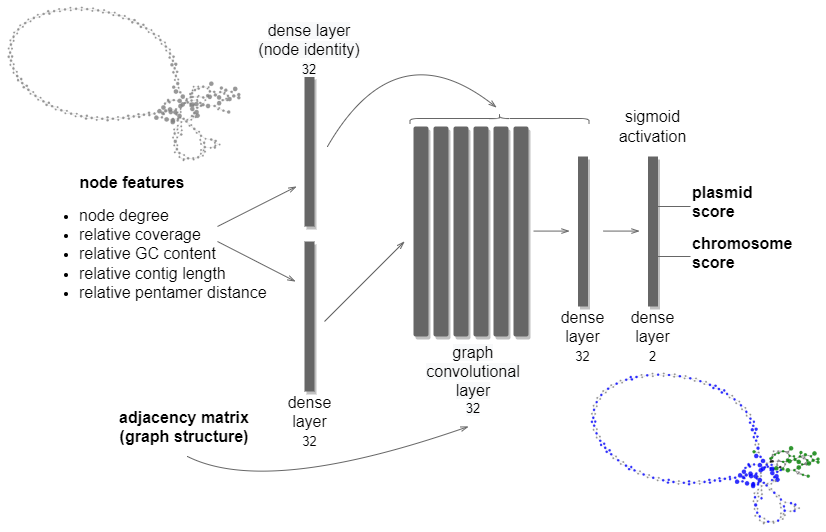

The diagram above was exported from draw.io. Its source (the exported page's mxGraphModel, read from the mxfile embedded in the PNG):
<mxGraphModel dx="1102" dy="857" grid="1" gridSize="10" guides="1" tooltips="1" connect="1" arrows="1" fold="1" page="1" pageScale="1" pageWidth="827" pageHeight="1169" math="0" shadow="0">
  <root>
    <mxCell id="0" />
    <mxCell id="1" parent="0" />
    <mxCell id="u2yEYLsFC3o8PZYQhVqy-1" value="" style="rounded=1;whiteSpace=wrap;html=1;labelBorderColor=none;labelBackgroundColor=none;fillColor=#666666;strokeColor=none;fontSize=16;arcSize=0;shadow=1;" parent="1" vertex="1">
      <mxGeometry x="304" y="355" width="10" height="150" as="geometry" />
    </mxCell>
    <mxCell id="u2yEYLsFC3o8PZYQhVqy-2" value="dense layer&lt;br&gt;&lt;font style=&quot;font-size: 13px&quot;&gt;32&lt;/font&gt;" style="text;html=1;strokeColor=none;fillColor=none;align=center;verticalAlign=middle;whiteSpace=wrap;rounded=0;fontSize=16;" parent="1" vertex="1">
      <mxGeometry x="271.5" y="505" width="75" height="60" as="geometry" />
    </mxCell>
    <mxCell id="u2yEYLsFC3o8PZYQhVqy-3" value="" style="rounded=1;whiteSpace=wrap;html=1;labelBorderColor=none;labelBackgroundColor=none;fillColor=#666666;strokeColor=none;fontSize=16;arcSize=0;shadow=1;" parent="1" vertex="1">
      <mxGeometry x="304" y="190" width="10" height="150" as="geometry" />
    </mxCell>
    <mxCell id="u2yEYLsFC3o8PZYQhVqy-4" value="&lt;span style=&quot;color: rgb(0 , 0 , 0) ; font-family: &amp;#34;helvetica&amp;#34; ; font-size: 16px ; font-style: normal ; font-weight: 400 ; letter-spacing: normal ; text-indent: 0px ; text-transform: none ; word-spacing: 0px ; background-color: rgb(248 , 249 , 250) ; display: inline ; float: none&quot;&gt;dense layer (node identity)&lt;/span&gt;&lt;br style=&quot;color: rgb(0 , 0 , 0) ; font-family: &amp;#34;helvetica&amp;#34; ; font-size: 16px ; font-style: normal ; font-weight: 400 ; letter-spacing: normal ; text-indent: 0px ; text-transform: none ; word-spacing: 0px ; background-color: rgb(248 , 249 , 250)&quot;&gt;&lt;font style=&quot;color: rgb(0 , 0 , 0) ; font-family: &amp;#34;helvetica&amp;#34; ; font-style: normal ; font-weight: 400 ; letter-spacing: normal ; text-indent: 0px ; text-transform: none ; word-spacing: 0px ; background-color: rgb(248 , 249 , 250) ; font-size: 13px&quot;&gt;32&lt;/font&gt;" style="text;whiteSpace=wrap;html=1;fontSize=13;align=center;" parent="1" vertex="1">
      <mxGeometry x="254" y="128" width="110" height="62" as="geometry" />
    </mxCell>
    <mxCell id="u2yEYLsFC3o8PZYQhVqy-5" value="" style="endArrow=openThin;html=1;rounded=0;fontFamily=Helvetica;fontSize=16;endFill=0;strokeColor=#666666;" parent="1" edge="1">
      <mxGeometry width="50" height="50" relative="1" as="geometry">
        <mxPoint x="324" y="435" as="sourcePoint" />
        <mxPoint x="404" y="355" as="targetPoint" />
      </mxGeometry>
    </mxCell>
    <mxCell id="u2yEYLsFC3o8PZYQhVqy-6" value="&lt;font style=&quot;color: rgb(0 , 0 , 0) ; font-family: &amp;#34;helvetica&amp;#34; ; font-size: 16px ; font-style: normal ; font-weight: 400 ; letter-spacing: normal ; text-indent: 0px ; text-transform: none ; word-spacing: 0px ; background-color: rgb(248 , 249 , 250)&quot;&gt;graph convolutional layer&lt;br&gt;&lt;/font&gt;&lt;span style=&quot;color: rgb(0 , 0 , 0) ; font-family: &amp;#34;helvetica&amp;#34; ; font-style: normal ; font-weight: 400 ; letter-spacing: normal ; text-indent: 0px ; text-transform: none ; word-spacing: 0px ; background-color: rgb(248 , 249 , 250) ; font-size: 13px&quot;&gt;32&lt;/span&gt;" style="text;whiteSpace=wrap;html=1;fontSize=13;align=center;" parent="1" vertex="1">
      <mxGeometry x="423" y="450" width="100" height="80" as="geometry" />
    </mxCell>
    <mxCell id="u2yEYLsFC3o8PZYQhVqy-7" value="" style="rounded=1;whiteSpace=wrap;html=1;fontSize=13;fillColor=#666666;strokeColor=none;shadow=1;glass=0;sketch=0;" parent="1" vertex="1">
      <mxGeometry x="413" y="240" width="15" height="210" as="geometry" />
    </mxCell>
    <mxCell id="u2yEYLsFC3o8PZYQhVqy-8" value="" style="endArrow=openThin;html=1;rounded=0;fontFamily=Helvetica;fontSize=16;endFill=0;strokeColor=#666666;" parent="1" edge="1">
      <mxGeometry width="50" height="50" relative="1" as="geometry">
        <mxPoint x="533" y="344.5799999999999" as="sourcePoint" />
        <mxPoint x="569" y="344.5799999999999" as="targetPoint" />
      </mxGeometry>
    </mxCell>
    <mxCell id="u2yEYLsFC3o8PZYQhVqy-9" value="" style="rounded=1;whiteSpace=wrap;html=1;labelBorderColor=none;labelBackgroundColor=none;fillColor=#666666;strokeColor=none;fontSize=16;arcSize=0;shadow=1;" parent="1" vertex="1">
      <mxGeometry x="577.5" y="270" width="10" height="150" as="geometry" />
    </mxCell>
    <mxCell id="u2yEYLsFC3o8PZYQhVqy-10" value="dense layer&lt;br&gt;&lt;font style=&quot;font-size: 13px&quot;&gt;32&lt;/font&gt;" style="text;html=1;strokeColor=none;fillColor=none;align=center;verticalAlign=middle;whiteSpace=wrap;rounded=0;fontSize=16;" parent="1" vertex="1">
      <mxGeometry x="545" y="420" width="75" height="60" as="geometry" />
    </mxCell>
    <mxCell id="u2yEYLsFC3o8PZYQhVqy-11" value="" style="endArrow=openThin;html=1;rounded=0;fontFamily=Helvetica;fontSize=16;endFill=0;strokeColor=#666666;" parent="1" edge="1">
      <mxGeometry width="50" height="50" relative="1" as="geometry">
        <mxPoint x="603" y="344.5799999999999" as="sourcePoint" />
        <mxPoint x="639" y="344.5799999999999" as="targetPoint" />
      </mxGeometry>
    </mxCell>
    <mxCell id="u2yEYLsFC3o8PZYQhVqy-12" value="" style="rounded=1;whiteSpace=wrap;html=1;labelBorderColor=none;labelBackgroundColor=none;fillColor=#666666;strokeColor=none;fontSize=16;arcSize=0;shadow=1;" parent="1" vertex="1">
      <mxGeometry x="647.5" y="270" width="10" height="150" as="geometry" />
    </mxCell>
    <mxCell id="u2yEYLsFC3o8PZYQhVqy-13" value="dense layer&lt;br&gt;&lt;font style=&quot;font-size: 13px&quot;&gt;2&lt;/font&gt;" style="text;html=1;strokeColor=none;fillColor=none;align=center;verticalAlign=middle;whiteSpace=wrap;rounded=0;fontSize=16;" parent="1" vertex="1">
      <mxGeometry x="615" y="420" width="75" height="60" as="geometry" />
    </mxCell>
    <mxCell id="u2yEYLsFC3o8PZYQhVqy-14" value="" style="rounded=1;whiteSpace=wrap;html=1;fontSize=13;fillColor=#666666;strokeColor=none;shadow=1;glass=0;sketch=0;" parent="1" vertex="1">
      <mxGeometry x="433" y="240" width="15" height="210" as="geometry" />
    </mxCell>
    <mxCell id="u2yEYLsFC3o8PZYQhVqy-15" value="" style="rounded=1;whiteSpace=wrap;html=1;fontSize=13;fillColor=#666666;strokeColor=none;shadow=1;glass=0;sketch=0;" parent="1" vertex="1">
      <mxGeometry x="453" y="240" width="15" height="210" as="geometry" />
    </mxCell>
    <mxCell id="u2yEYLsFC3o8PZYQhVqy-16" value="" style="rounded=1;whiteSpace=wrap;html=1;fontSize=13;fillColor=#666666;strokeColor=none;shadow=1;glass=0;sketch=0;" parent="1" vertex="1">
      <mxGeometry x="473" y="240" width="15" height="210" as="geometry" />
    </mxCell>
    <mxCell id="u2yEYLsFC3o8PZYQhVqy-17" value="" style="rounded=1;whiteSpace=wrap;html=1;fontSize=13;fillColor=#666666;strokeColor=none;shadow=1;glass=0;sketch=0;" parent="1" vertex="1">
      <mxGeometry x="493" y="240" width="15" height="210" as="geometry" />
    </mxCell>
    <mxCell id="u2yEYLsFC3o8PZYQhVqy-18" value="" style="rounded=1;whiteSpace=wrap;html=1;fontSize=13;fillColor=#666666;strokeColor=none;shadow=1;glass=0;sketch=0;" parent="1" vertex="1">
      <mxGeometry x="513" y="240" width="15" height="210" as="geometry" />
    </mxCell>
    <mxCell id="u2yEYLsFC3o8PZYQhVqy-19" value="" style="endArrow=none;html=1;rounded=0;fontFamily=Helvetica;fontSize=16;endFill=0;strokeColor=#666666;" parent="1" edge="1">
      <mxGeometry width="50" height="50" relative="1" as="geometry">
        <mxPoint x="654" y="319.99999999999994" as="sourcePoint" />
        <mxPoint x="690" y="319.99999999999994" as="targetPoint" />
      </mxGeometry>
    </mxCell>
    <mxCell id="u2yEYLsFC3o8PZYQhVqy-20" value="&lt;font face=&quot;helvetica&quot;&gt;&lt;span style=&quot;font-size: 16px&quot;&gt;&lt;b&gt;node features&lt;/b&gt;&lt;/span&gt;&lt;/font&gt;" style="text;whiteSpace=wrap;html=1;fontSize=13;align=center;" parent="1" vertex="1">
      <mxGeometry x="77" y="280" width="110" height="40" as="geometry" />
    </mxCell>
    <mxCell id="u2yEYLsFC3o8PZYQhVqy-21" value="" style="endArrow=openThin;html=1;rounded=0;fontFamily=Helvetica;fontSize=16;endFill=0;strokeColor=#666666;endSize=6;" parent="1" edge="1">
      <mxGeometry width="50" height="50" relative="1" as="geometry">
        <mxPoint x="217" y="355" as="sourcePoint" />
        <mxPoint x="295" y="395" as="targetPoint" />
      </mxGeometry>
    </mxCell>
    <mxCell id="u2yEYLsFC3o8PZYQhVqy-22" value="" style="endArrow=openThin;html=1;rounded=0;fontFamily=Helvetica;fontSize=16;endFill=0;strokeColor=#666666;" parent="1" edge="1">
      <mxGeometry width="50" height="50" relative="1" as="geometry">
        <mxPoint x="217" y="340" as="sourcePoint" />
        <mxPoint x="296" y="300" as="targetPoint" />
      </mxGeometry>
    </mxCell>
    <mxCell id="u2yEYLsFC3o8PZYQhVqy-23" value="" style="endArrow=openThin;html=1;fontSize=13;curved=1;endFill=0;strokeColor=#666666;" parent="1" edge="1">
      <mxGeometry width="50" height="50" relative="1" as="geometry">
        <mxPoint x="187" y="570" as="sourcePoint" />
        <mxPoint x="468" y="540" as="targetPoint" />
        <Array as="points">
          <mxPoint x="267" y="610" />
        </Array>
      </mxGeometry>
    </mxCell>
    <mxCell id="u2yEYLsFC3o8PZYQhVqy-24" value="" style="endArrow=openThin;html=1;fontSize=13;curved=1;endFill=0;strokeColor=#666666;" parent="1" edge="1">
      <mxGeometry width="50" height="50" relative="1" as="geometry">
        <mxPoint x="327" y="260" as="sourcePoint" />
        <mxPoint x="496" y="221" as="targetPoint" />
        <Array as="points">
          <mxPoint x="396" y="141" />
        </Array>
      </mxGeometry>
    </mxCell>
    <mxCell id="u2yEYLsFC3o8PZYQhVqy-25" value="" style="shape=curlyBracket;whiteSpace=wrap;html=1;rounded=1;shadow=0;glass=0;sketch=0;fontSize=13;strokeColor=#666666;fillColor=#CCCCCC;direction=south;" parent="1" vertex="1">
      <mxGeometry x="409.5" y="227" width="179" height="10" as="geometry" />
    </mxCell>
    <mxCell id="lot5ml1T3a55SxBNg1FL-1" value="" style="endArrow=none;html=1;rounded=0;fontFamily=Helvetica;fontSize=16;endFill=0;strokeColor=#666666;" parent="1" edge="1">
      <mxGeometry width="50" height="50" relative="1" as="geometry">
        <mxPoint x="654" y="370" as="sourcePoint" />
        <mxPoint x="690" y="370" as="targetPoint" />
      </mxGeometry>
    </mxCell>
    <mxCell id="lot5ml1T3a55SxBNg1FL-2" value="&lt;font face=&quot;helvetica&quot;&gt;&lt;span style=&quot;font-size: 16px&quot;&gt;&lt;b&gt;plasmid score&lt;/b&gt;&lt;/span&gt;&lt;/font&gt;" style="text;whiteSpace=wrap;html=1;fontSize=13;align=left;" parent="1" vertex="1">
      <mxGeometry x="690" y="290" width="80" height="50" as="geometry" />
    </mxCell>
    <mxCell id="lot5ml1T3a55SxBNg1FL-3" value="&lt;font face=&quot;helvetica&quot;&gt;&lt;span style=&quot;font-size: 16px&quot;&gt;&lt;b&gt;chromosome score&lt;/b&gt;&lt;/span&gt;&lt;/font&gt;" style="text;whiteSpace=wrap;html=1;fontSize=13;align=left;" parent="1" vertex="1">
      <mxGeometry x="690" y="341" width="100" height="50" as="geometry" />
    </mxCell>
    <mxCell id="lot5ml1T3a55SxBNg1FL-5" value="sigmoid activation" style="text;html=1;strokeColor=none;fillColor=none;align=center;verticalAlign=middle;whiteSpace=wrap;rounded=0;fontSize=16;" parent="1" vertex="1">
      <mxGeometry x="615" y="210" width="75" height="60" as="geometry" />
    </mxCell>
    <mxCell id="lot5ml1T3a55SxBNg1FL-6" value="&lt;font face=&quot;helvetica&quot;&gt;&lt;span style=&quot;font-size: 16px&quot;&gt;&lt;b&gt;adjacency matrix&lt;br&gt;(graph structure)&lt;/b&gt;&lt;/span&gt;&lt;/font&gt;" style="text;whiteSpace=wrap;html=1;fontSize=13;align=center;" parent="1" vertex="1">
      <mxGeometry x="114" y="515" width="140" height="70" as="geometry" />
    </mxCell>
    <mxCell id="lot5ml1T3a55SxBNg1FL-8" value="&lt;ul&gt;&lt;li&gt;&lt;span style=&quot;font-family: &amp;#34;helvetica&amp;#34; ; font-size: 16px&quot;&gt;node degree&lt;/span&gt;&lt;/li&gt;&lt;li&gt;&lt;font face=&quot;helvetica&quot;&gt;&lt;span style=&quot;font-size: 16px&quot;&gt;relative coverage&lt;/span&gt;&lt;/font&gt;&lt;/li&gt;&lt;li&gt;&lt;font face=&quot;helvetica&quot;&gt;&lt;span style=&quot;font-size: 16px&quot;&gt;relative GC content&lt;/span&gt;&lt;/font&gt;&lt;/li&gt;&lt;li&gt;&lt;font face=&quot;helvetica&quot;&gt;&lt;span style=&quot;font-size: 16px&quot;&gt;relative contig length&lt;/span&gt;&lt;/font&gt;&lt;/li&gt;&lt;li&gt;&lt;font face=&quot;helvetica&quot;&gt;&lt;span style=&quot;font-size: 16px&quot;&gt;relative pentamer distance&lt;/span&gt;&lt;/font&gt;&lt;/li&gt;&lt;/ul&gt;&lt;font face=&quot;helvetica&quot;&gt;&lt;span style=&quot;font-size: 16px&quot;&gt;&lt;br&gt;&lt;/span&gt;&lt;/font&gt;" style="text;whiteSpace=wrap;html=1;fontSize=13;align=left;" parent="1" vertex="1">
      <mxGeometry x="37" y="300" width="257" height="130" as="geometry" />
    </mxCell>
  </root>
</mxGraphModel>